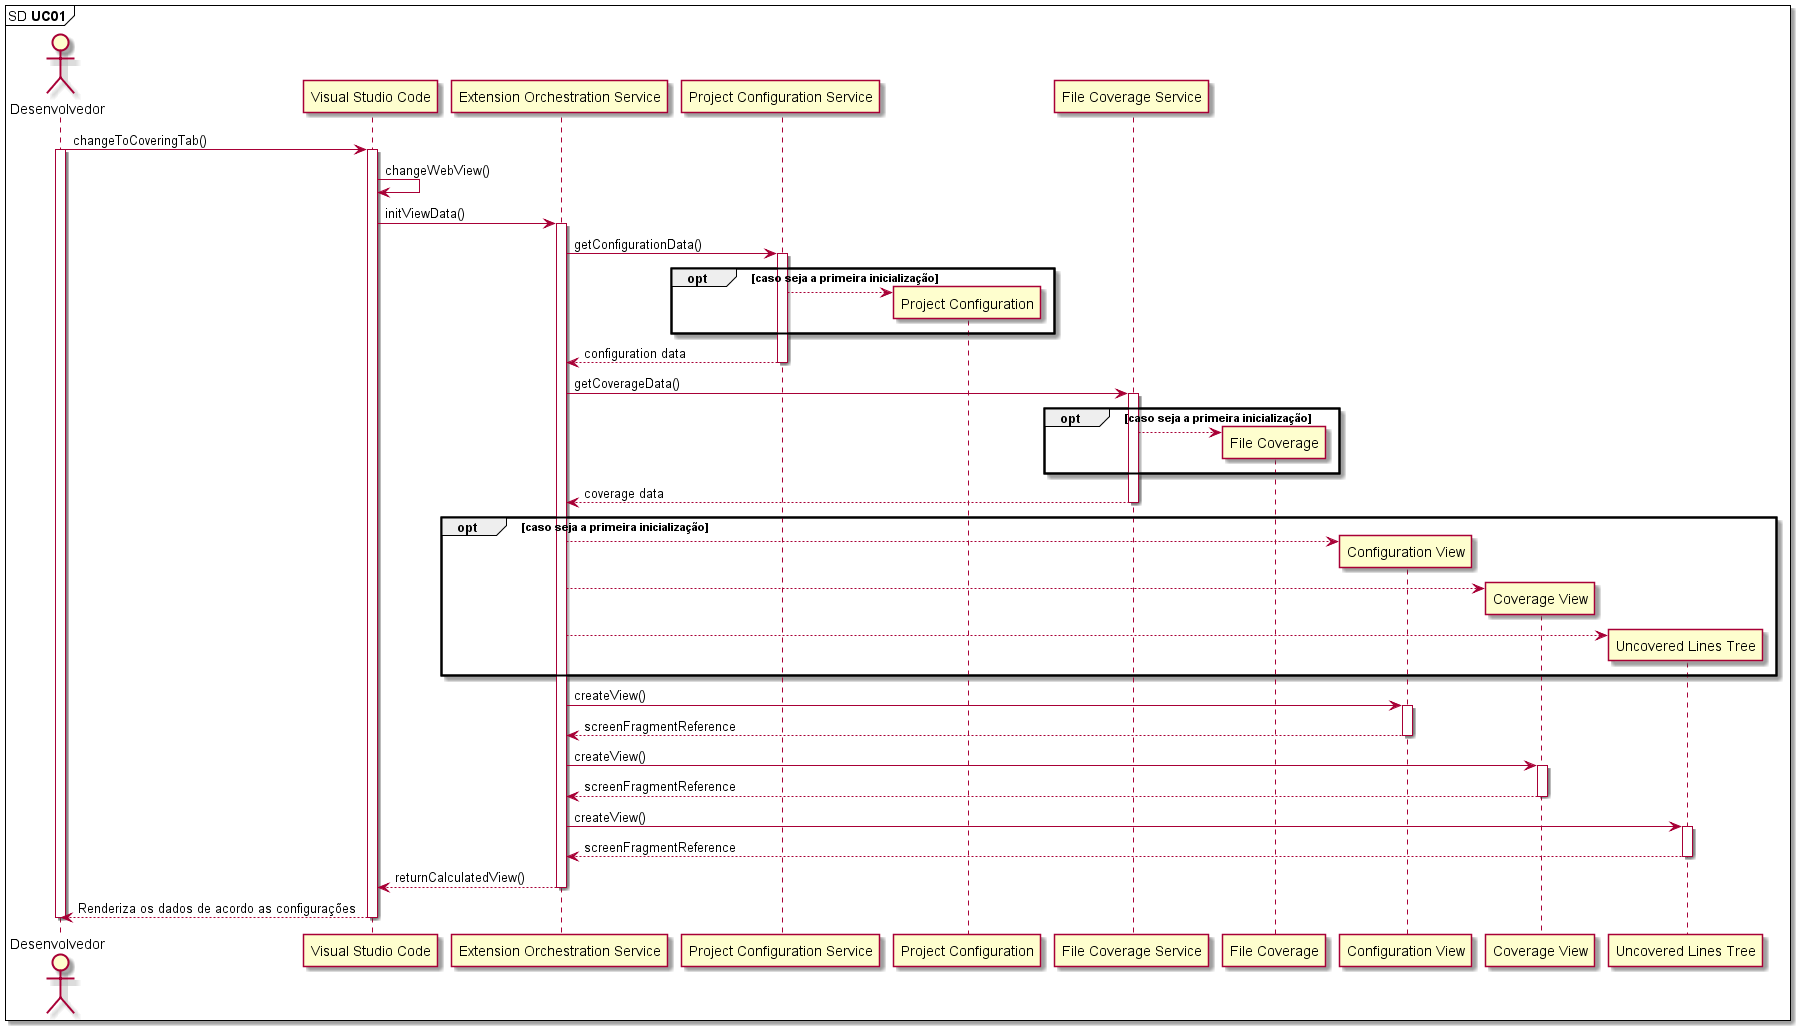

The diagram above was rendered by PlantUML. Its source (embedded in the PNG):
@startuml

mainframe SD **UC01** 

'UC01: Como desenvolvedor, desejo abrir a aba no menu lateral do VS Code, trazendo informações pertinentes à extensão.

actor       Desenvolvedor        as Dev
participant "Visual Studio Code" as VSCode
participant "Extension Orchestration Service" as ExtensionOrchestrationService
participant "Project Configuration Service" as ProjectConfigurationService
participant "Project Configuration" as ProjectConfiguration
participant "File Coverage Service" as FileCoverageService
participant "File Coverage" as FileCoverage
participant "Configuration View" as ConfigurationView
participant "Coverage View" as CoverageView
participant "Uncovered Lines Tree" as UncoveredLinesTree

Dev -> VSCode: changeToCoveringTab()
activate Dev
activate VSCode

VSCode -> VSCode: changeWebView()
VSCode -> ExtensionOrchestrationService: initViewData()
activate ExtensionOrchestrationService


ExtensionOrchestrationService -> ProjectConfigurationService: getConfigurationData()
activate ProjectConfigurationService

opt caso seja a primeira inicialização
  create ProjectConfiguration
  ProjectConfigurationService --> ProjectConfiguration
end

ExtensionOrchestrationService <-- ProjectConfigurationService: configuration data
deactivate ProjectConfigurationService

ExtensionOrchestrationService -> FileCoverageService: getCoverageData()
activate FileCoverageService

opt caso seja a primeira inicialização
  create FileCoverage
  FileCoverageService --> FileCoverage
end

ExtensionOrchestrationService <-- FileCoverageService: coverage data
deactivate FileCoverageService

opt caso seja a primeira inicialização
  create ConfigurationView
  ExtensionOrchestrationService --> ConfigurationView
  create CoverageView
  ExtensionOrchestrationService --> CoverageView
  create UncoveredLinesTree
  ExtensionOrchestrationService --> UncoveredLinesTree
end


ExtensionOrchestrationService -> ConfigurationView: createView()
activate ConfigurationView
ExtensionOrchestrationService <-- ConfigurationView: screenFragmentReference
deactivate ConfigurationView

ExtensionOrchestrationService -> CoverageView: createView()
activate CoverageView
ExtensionOrchestrationService <-- CoverageView: screenFragmentReference
deactivate CoverageView

ExtensionOrchestrationService -> UncoveredLinesTree: createView()
activate UncoveredLinesTree
ExtensionOrchestrationService <-- UncoveredLinesTree: screenFragmentReference
deactivate UncoveredLinesTree

VSCode <-- ExtensionOrchestrationService: returnCalculatedView()
deactivate ExtensionOrchestrationService

Dev <-- VSCode: Renderiza os dados de acordo as configurações
deactivate VSCode
deactivate Dev

@enduml